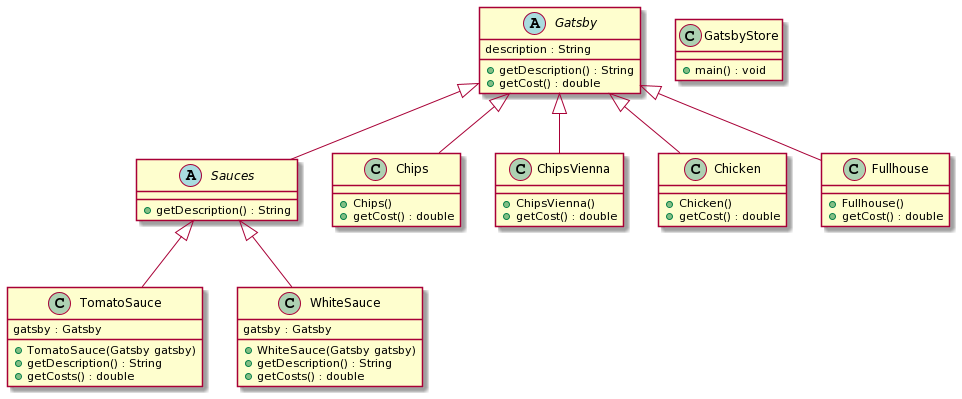

The diagram above was rendered by PlantUML. Its source (embedded in the PNG):
@startuml
abstract class Gatsby {
 description : String
 +getDescription() : String
 +getCost() : double
}

abstract class Sauces extends Gatsby {
+getDescription() : String 
}

class TomatoSauce extends Sauces {
gatsby : Gatsby 
+TomatoSauce(Gatsby gatsby) 
+getDescription() : String
+getCosts() : double
}

class WhiteSauce extends Sauces {
gatsby : Gatsby 
+WhiteSauce(Gatsby gatsby) 
+getDescription() : String
+getCosts() : double
}

class Chips extends Gatsby {
+Chips()
+getCost() : double
}

class ChipsVienna extends Gatsby {
+ChipsVienna()
+getCost() : double
}

class Chicken extends Gatsby {
+Chicken()
+getCost() : double
}

class Fullhouse extends Gatsby {
+Fullhouse()
+getCost() : double
}

class GatsbyStore{
+main() : void
}
@enduml